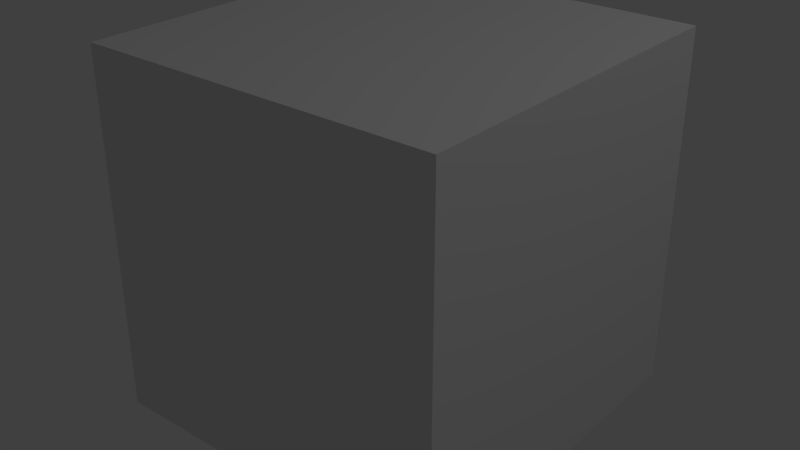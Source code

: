# Source: untitled.blend  (saved by Blender 2.69.0; exported with 4.5.12 LTS)
import bpy
from mathutils import Matrix  # noqa: F401  (used for matrix-valued properties, if any)

bpy.ops.wm.read_factory_settings(use_empty=True)
scene = bpy.context.scene
scene.name = 'Scene'

# ---- collections
col_collection_1 = bpy.data.collections.new('Collection 1'); scene.collection.children.link(col_collection_1)

# ---- materials (node trees are filled in below, after node groups)
mat_material = bpy.data.materials.new('Material')
mat_material.alpha_threshold = 0.0
mat_material.use_transparent_shadow = False
mat_material.roughness = 0.5
mat_material.line_color = (0.0, 0.0, 0.0, 1.0)

# ---- material node trees

# ---- world
world_world = bpy.data.worlds.new('World'); scene.world = world_world
world_world.color = (0.05088, 0.05088, 0.05088)
world_world.use_sun_shadow = False
world_world.sun_shadow_jitter_overblur = 0.0
world_world.cycles.sampling_method = 'MANUAL'
world_world.cycles.sample_map_resolution = 256

# ---- cameras
cam_camera = bpy.data.cameras.new('Camera')
cam_camera.clip_end = 100.0
cam_camera.lens = 35.0
cam_camera.sensor_width = 32.0
cam_camera.sensor_height = 18.0
cam_camera.ortho_scale = 7.314
cam_camera.dof.focus_distance = 0.0
cam_camera.dof.aperture_fstop = 128.0

# ---- lights
light_lamp = bpy.data.lights.new('Lamp', 'POINT')
light_lamp.transmission_factor = 0.0
light_lamp.cutoff_distance = 30.0
light_lamp.energy = 100.0
light_lamp.shadow_buffer_clip_start = 1.001
light_lamp.shadow_soft_size = 0.1
light_lamp.shadow_maximum_resolution = 0.006
light_lamp.use_absolute_resolution = True
light_lamp.cycles.use_multiple_importance_sampling = False

# ---- meshes
me_cube = bpy.data.meshes.new('Cube')
me_cube.from_pydata([(1.0, 1.0, -1.0), (1.0, -1.0, -1.0), (-1.0, -1.0, -1.0), (-1.0, 1.0, -1.0), (1.0, 1.0, 1.0), (1.0, -1.0, 1.0), (-1.0, -1.0, 1.0), (-1.0, 1.0, 1.0)], [], [(0, 1, 2, 3), (4, 7, 6, 5), (0, 4, 5, 1), (1, 5, 6, 2), (2, 6, 7, 3), (4, 0, 3, 7)])
me_cube.materials.append(mat_material)
me_cube.use_remesh_preserve_volume = False
me_cube.use_remesh_preserve_attributes = False
me_cube.use_mirror_vertex_groups = False
me_cube.update()

# ---- objects
ob_cube = bpy.data.objects.new('Cube', me_cube)
ob_lamp = bpy.data.objects.new('Lamp', light_lamp)
ob_camera = bpy.data.objects.new('Camera', cam_camera)

# ---- transforms, parenting, visibility, modifiers, constraints
ob_cube.location = (0.0, 0.0, 0.0)
ob_cube.lock_rotations_4d = False
ob_cube.empty_display_type = 'ARROWS'
ob_cube.lineart.crease_threshold = 0.0
ob_lamp.location = (4.076, 1.005, 5.904)
ob_lamp.rotation_euler = (0.6503, 0.05522, 1.866)
ob_lamp.lock_rotations_4d = False
ob_lamp.empty_display_type = 'ARROWS'
ob_lamp.color = (0.0, 0.0, 0.0, 0.0)
ob_lamp.lineart.crease_threshold = 0.0
ob_camera.location = (7.481, -6.508, 5.344)
ob_camera.rotation_euler = (1.109, 0.01082, 0.8149)
ob_camera.lock_rotations_4d = False
ob_camera.empty_display_type = 'ARROWS'
ob_camera.color = (0.0, 0.0, 0.0, 0.0)
ob_camera.display_type = 'WIRE'
ob_camera.lineart.crease_threshold = 0.0

# ---- collection membership
col_collection_1.objects.link(ob_cube)
col_collection_1.objects.link(ob_lamp)
col_collection_1.objects.link(ob_camera)

# ---- scene / render settings (as saved in the file)
scene.camera = ob_cube
scene.frame_start = 1; scene.frame_end = 250; scene.frame_set(1)
scene.render.engine = 'BLENDER_EEVEE_NEXT'
scene.render.image_settings.compression = 90
scene.render.resolution_percentage = 50
scene.render.dither_intensity = 0.0
scene.cycles.use_denoising = False
scene.cycles.samples = 10
scene.cycles.sampling_pattern = 'TABULATED_SOBOL'
scene.cycles.light_sampling_threshold = 0.0
scene.cycles.use_adaptive_sampling = False
scene.cycles.use_light_tree = False
scene.cycles.blur_glossy = 0.0
scene.cycles.volume_bounces = 1
scene.cycles.pixel_filter_type = 'GAUSSIAN'
scene.cycles.sample_clamp_indirect = 0.0
scene.view_settings.view_transform = 'Standard'
bpy.context.view_layer.update()

# ---- added for rendering (the .blend has no active camera): camera
cam_auto = bpy.data.cameras.new('AutoCamera')
cam_auto.lens = 50.0
cam_auto.sensor_width = 36.0
cam_auto.clip_end = 1000.0
ob_auto_camera = bpy.data.objects.new('AutoCamera', cam_auto)
scene.collection.objects.link(ob_auto_camera)
ob_auto_camera.location = (3.20507, -3.84609, 2.56406)
ob_auto_camera.rotation_euler = (1.09748, -7.21219e-08, 0.694738)
scene.camera = ob_auto_camera
bpy.context.view_layer.update()
